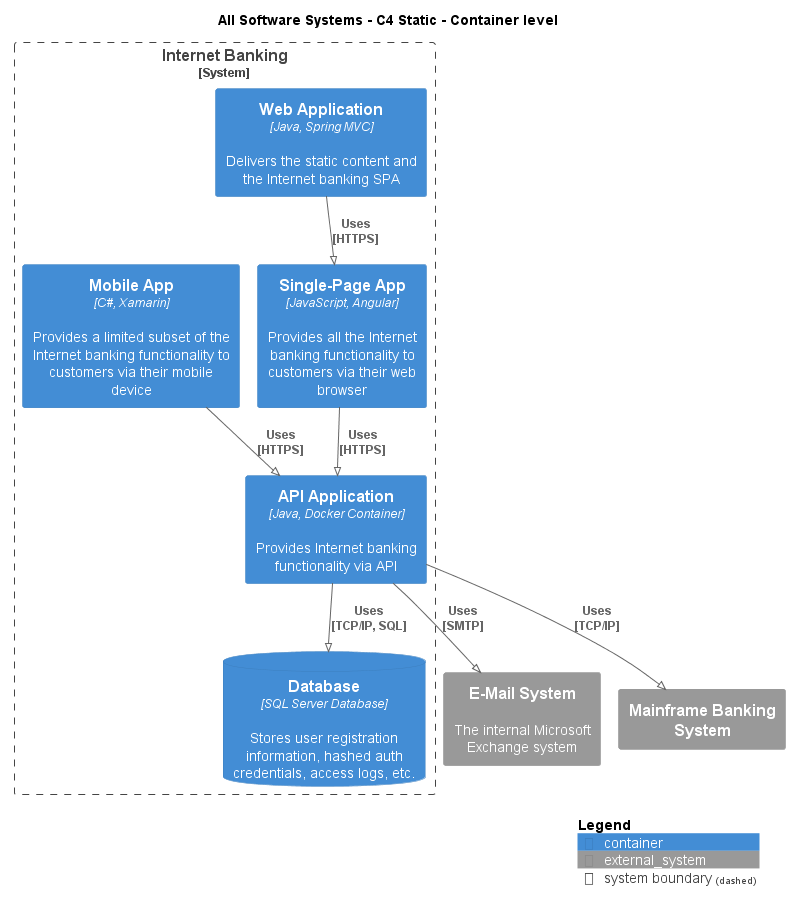

The diagram above was rendered by PlantUML. Its source (embedded in the PNG):
@startuml
!pragma layout smetana
!include .c4s\C4_Container.puml

AddElementTag("c4interflow:lifecycle:new", $bgColor=green, $fontColor=#ffffff, $borderColor=green, $shadowing="False")
AddElementTag("c4interflow:lifecycle:changed", $bgColor=orange, $fontColor=#ffffff, $borderColor=orange, $shadowing="False")
AddElementTag("c4interflow:lifecycle:removed", $bgColor=red, $fontColor=#ffffff, $borderColor=red, $shadowing="False")

AddRelTag("c4interflow:lifecycle:new", $textColor=green, $lineColor=green)
AddRelTag("c4interflow:lifecycle:changed", $textColor=orange, $lineColor=orange)
AddRelTag("c4interflow:lifecycle:removed", $textColor=red, $lineColor=red)

SHOW_PERSON_PORTRAIT()
LAYOUT_TOP_DOWN()

skinparam linetype polyline

title All Software Systems - C4 Static - Container level


System_Boundary(BigBankPlc.SoftwareSystems.InternetBanking, "Internet Banking") {
    Container(BigBankPlc.SoftwareSystems.InternetBanking.Containers.WebApplication, "Web Application", "Java, Spring MVC", "Delivers the static content and the Internet banking SPA")
    Container(BigBankPlc.SoftwareSystems.InternetBanking.Containers.SinglePageApp, "Single-Page App", "JavaScript, Angular", "Provides all the Internet banking functionality to customers via their web browser")
    Container(BigBankPlc.SoftwareSystems.InternetBanking.Containers.APIApplication, "API Application", "Java, Docker Container", "Provides Internet banking functionality via API")
    ContainerDb(BigBankPlc.SoftwareSystems.InternetBanking.Containers.Database, "Database", "SQL Server Database", "Stores user registration information, hashed auth credentials, access logs, etc.")
    Container(BigBankPlc.SoftwareSystems.InternetBanking.Containers.MobileApp, "Mobile App", "C#, Xamarin", "Provides a limited subset of the Internet banking functionality to customers via their mobile device")
}
System_Ext(BigBankPlc.SoftwareSystems.EMailSystem, "E-Mail System", "The internal Microsoft Exchange system")
System_Ext(BigBankPlc.SoftwareSystems.MainframeBankingSystem, "Mainframe Banking System", "")

Rel(BigBankPlc.SoftwareSystems.InternetBanking.Containers.WebApplication, BigBankPlc.SoftwareSystems.InternetBanking.Containers.SinglePageApp, "Uses\n[HTTPS]", $tags='protocol:https')
Rel(BigBankPlc.SoftwareSystems.InternetBanking.Containers.SinglePageApp, BigBankPlc.SoftwareSystems.InternetBanking.Containers.APIApplication, "Uses\n[HTTPS]", $tags='protocol:https')
Rel(BigBankPlc.SoftwareSystems.InternetBanking.Containers.APIApplication, BigBankPlc.SoftwareSystems.InternetBanking.Containers.Database, "Uses\n[TCP/IP, SQL]", $tags='protocol:tcp/ip, sql')
Rel(BigBankPlc.SoftwareSystems.InternetBanking.Containers.APIApplication, BigBankPlc.SoftwareSystems.EMailSystem, "Uses\n[SMTP]", $tags='protocol:smtp')
Rel(BigBankPlc.SoftwareSystems.InternetBanking.Containers.APIApplication, BigBankPlc.SoftwareSystems.MainframeBankingSystem, "Uses\n[TCP/IP]", $tags='protocol:tcp/ip')
Rel(BigBankPlc.SoftwareSystems.InternetBanking.Containers.MobileApp, BigBankPlc.SoftwareSystems.InternetBanking.Containers.APIApplication, "Uses\n[HTTPS]", $tags='protocol:https')


SHOW_LEGEND()
@enduml